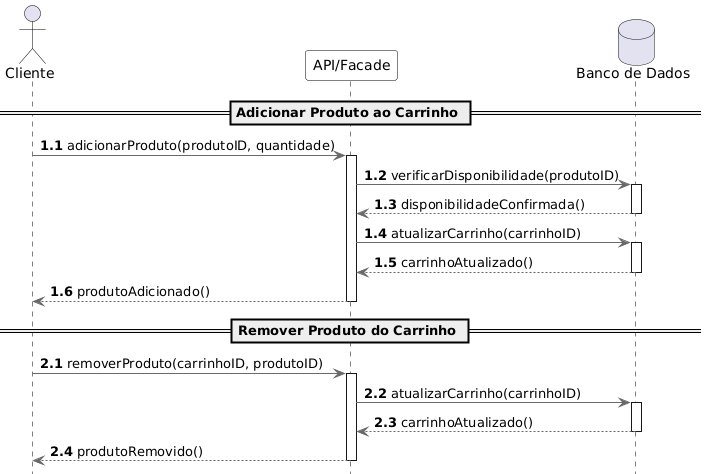

The diagram above was rendered by PlantUML. Its source (embedded in the PNG):
@startuml
skinparam shadowing false
skinparam defaultFontName "Segoe UI"

hide footbox

' --- ESTILOS MINIMALISTAS ---
skinparam sequence {
    ArrowColor DimGray
    ActorBorderColor Black
    LifeLineBorderColor Black
    LifeLineBackgroundColor White
    ParticipantBorderColor Black
    ParticipantBackgroundColor White
    DatabaseBorderColor Black
    DatabaseBackgroundColor White
}

' --- PARTICIPANTES ---
actor "Cliente" as C
participant "API/Facade" as API
database "Banco de Dados" as BD

' ==========================================
== Adicionar Produto ao Carrinho ==
' ==========================================
autonumber 1.1
C -> API: adicionarProduto(produtoID, quantidade)
activate API
API -> BD: verificarDisponibilidade(produtoID)
activate BD
BD --> API: disponibilidadeConfirmada()
deactivate BD
API -> BD: atualizarCarrinho(carrinhoID)
activate BD
BD --> API: carrinhoAtualizado()
deactivate BD
API --> C: produtoAdicionado()
deactivate API

' ==========================================
== Remover Produto do Carrinho ==
' ==========================================
autonumber 2.1
C -> API: removerProduto(carrinhoID, produtoID)
activate API
API -> BD: atualizarCarrinho(carrinhoID)
activate BD
BD --> API: carrinhoAtualizado()
deactivate BD
API --> C: produtoRemovido()
deactivate API
@enduml